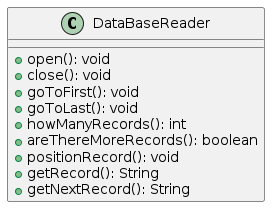

The diagram above was rendered by PlantUML. Its source (embedded in the PNG):
@startuml DatabaseReader
class DataBaseReader {
  +open(): void
  +close(): void
  +goToFirst(): void
  +goToLast(): void
  +howManyRecords(): int
  +areThereMoreRecords(): boolean
  +positionRecord(): void
  +getRecord(): String
  +getNextRecord(): String
}
@enduml